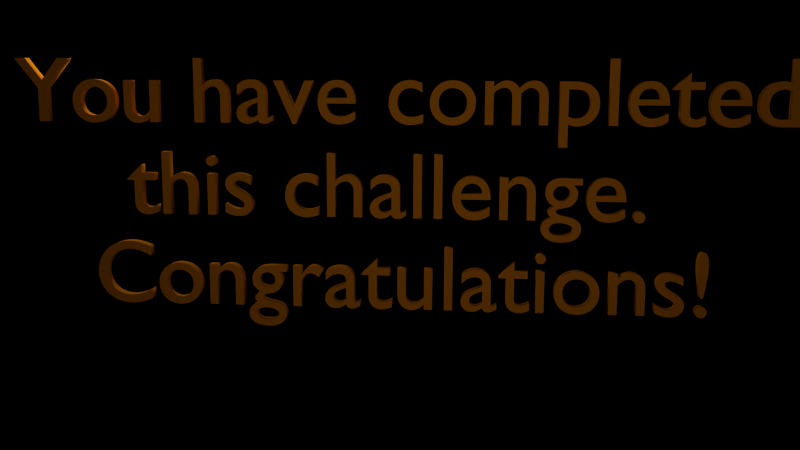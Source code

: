 # Source: htc-challenge.blend  (saved by Blender 2.72.0; exported with 4.5.12 LTS)
import bpy
from mathutils import Matrix  # noqa: F401  (used for matrix-valued properties, if any)

bpy.ops.wm.read_factory_settings(use_empty=True)
scene = bpy.context.scene
scene.name = 'Scene'

# ---- collections
col_collection_1 = bpy.data.collections.new('Collection 1'); scene.collection.children.link(col_collection_1)

# ---- materials (node trees are filled in below, after node groups)
mat_material_001 = bpy.data.materials.new('Material.001')
mat_material_001.alpha_threshold = 0.0
mat_material_001.use_transparent_shadow = False
mat_material_001.diffuse_color = (0.8, 0.2454, 0.005799, 1.0)
mat_material_001.roughness = 0.5

# ---- material node trees

# ---- world
world_world = bpy.data.worlds.new('World'); scene.world = world_world
world_world.color = (0.0, 0.0, 0.0)
world_world.use_sun_shadow = False
world_world.sun_shadow_jitter_overblur = 0.0
world_world.cycles.sampling_method = 'MANUAL'
world_world.cycles.sample_map_resolution = 256

# ---- cameras
cam_camera_001 = bpy.data.cameras.new('Camera.001')
cam_camera_001.clip_end = 100.0
cam_camera_001.lens = 35.0
cam_camera_001.sensor_width = 32.0
cam_camera_001.sensor_height = 18.0
cam_camera_001.display_size = 2.0
cam_camera_001.dof.focus_distance = 0.0
cam_camera_001.dof.aperture_fstop = 128.0

# ---- lights
light_point = bpy.data.lights.new('Point', 'POINT')
light_point.transmission_factor = 0.0
light_point.energy = 100.0
light_point.shadow_buffer_clip_start = 0.5
light_point.shadow_soft_size = 0.1
light_point.shadow_maximum_resolution = 0.006
light_point.use_absolute_resolution = True
light_point.cycles.use_multiple_importance_sampling = False
light_lamp = bpy.data.lights.new('Lamp', 'POINT')
light_lamp.transmission_factor = 0.0
light_lamp.cutoff_distance = 30.0
light_lamp.energy = 100.0
light_lamp.shadow_buffer_clip_start = 1.001
light_lamp.shadow_soft_size = 0.1
light_lamp.shadow_maximum_resolution = 0.006
light_lamp.use_absolute_resolution = True
light_lamp.cycles.use_multiple_importance_sampling = False

# ---- curves / text
txt_text = bpy.data.curves.new('Text', 'FONT')
txt_text.dimensions = '2D'
txt_text.body = 'You have completed\nthis challenge. \nCongratulations!'
txt_text.materials.append(mat_material_001)
txt_text.use_path_clamp = True
txt_text.bevel_resolution = 1
txt_text.extrude = 0.05
txt_text.bevel_depth = 0.0005
txt_text.align_x = 'CENTER'

# ---- objects
ob_camera = bpy.data.objects.new('Camera', cam_camera_001)
ob_point = bpy.data.objects.new('Point', light_point)
ob_text = bpy.data.objects.new('Text', txt_text)
ob_lamp = bpy.data.objects.new('Lamp', light_lamp)

# ---- transforms, parenting, visibility, modifiers, constraints
ob_camera.location = (-1.111, 9.245, 0.2749)
ob_camera.rotation_euler = (1.417, 0.001577, -3.005)
ob_camera.lineart.crease_threshold = 0.0
ob_point.location = (3.93, -0.9431, 1.613)
ob_point.lineart.crease_threshold = 0.0
ob_text.location = (0.2024, 0.01626, -0.0868)
ob_text.rotation_euler = (1.571, 0.006026, -3.101)
ob_text.lineart.crease_threshold = 0.0
ob_lamp.location = (-0.5435, 5.094, -0.09332)
ob_lamp.rotation_euler = (-7.579, 0.1067, 0.9763)
ob_lamp.lock_rotations_4d = False
ob_lamp.empty_display_type = 'ARROWS'
ob_lamp.color = (0.0, 0.0, 0.0, 0.0)
ob_lamp.lineart.crease_threshold = 0.0

# ---- collection membership
col_collection_1.objects.link(ob_camera)
col_collection_1.objects.link(ob_point)
col_collection_1.objects.link(ob_text)
col_collection_1.objects.link(ob_lamp)

# ---- scene / render settings (as saved in the file)
scene.camera = ob_camera
scene.frame_start = 1; scene.frame_end = 70; scene.frame_set(62)
scene.render.engine = 'BLENDER_EEVEE_NEXT'
scene.render.resolution_percentage = 50
scene.render.dither_intensity = 0.0
scene.cycles.use_denoising = False
scene.cycles.samples = 10
scene.cycles.sampling_pattern = 'TABULATED_SOBOL'
scene.cycles.light_sampling_threshold = 0.0
scene.cycles.use_adaptive_sampling = False
scene.cycles.use_light_tree = False
scene.cycles.blur_glossy = 0.0
scene.cycles.pixel_filter_type = 'GAUSSIAN'
scene.cycles.sample_clamp_indirect = 0.0
scene.view_settings.view_transform = 'Standard'
bpy.context.view_layer.update()
